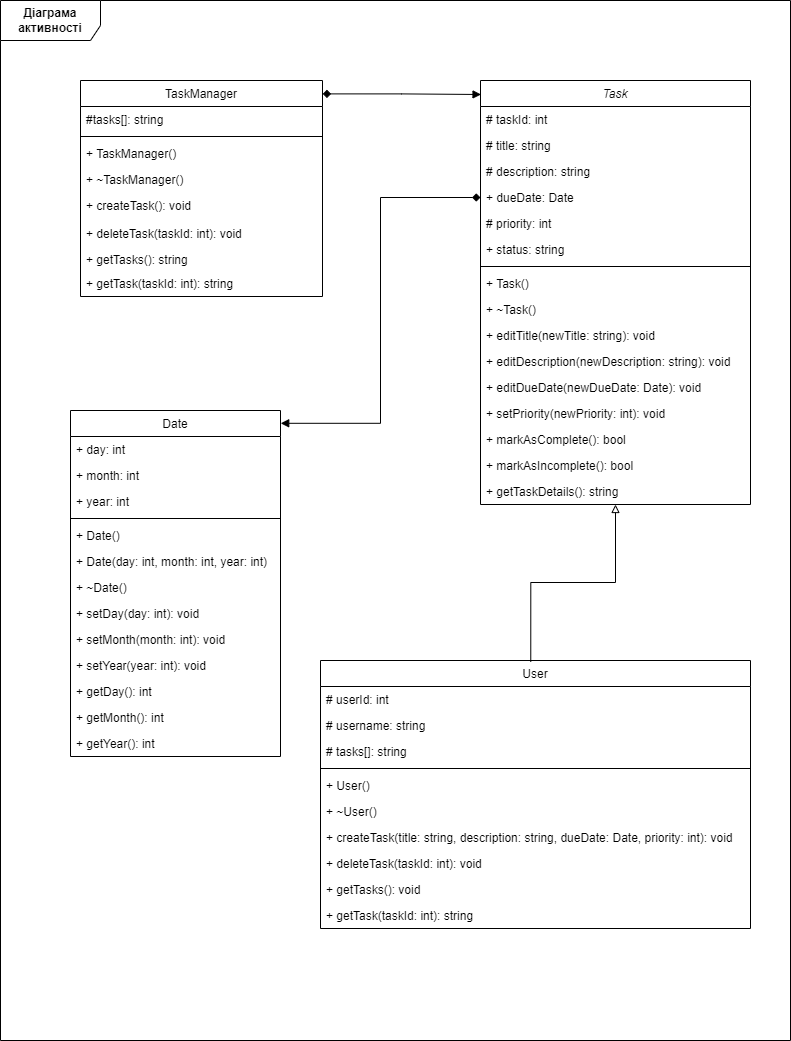

The diagram above was exported from draw.io. Its source (the exported page's mxGraphModel, read from the mxfile embedded in the PNG):
<mxGraphModel dx="1877" dy="1660" grid="1" gridSize="10" guides="1" tooltips="1" connect="1" arrows="1" fold="1" page="1" pageScale="1" pageWidth="827" pageHeight="1169" math="0" shadow="0">
  <root>
    <mxCell id="WIyWlLk6GJQsqaUBKTNV-0" />
    <mxCell id="WIyWlLk6GJQsqaUBKTNV-1" parent="WIyWlLk6GJQsqaUBKTNV-0" />
    <mxCell id="zkfFHV4jXpPFQw0GAbJ--0" value="Task" style="swimlane;fontStyle=2;align=center;verticalAlign=top;childLayout=stackLayout;horizontal=1;startSize=26;horizontalStack=0;resizeParent=1;resizeLast=0;collapsible=1;marginBottom=0;rounded=0;shadow=0;strokeWidth=1;" parent="WIyWlLk6GJQsqaUBKTNV-1" vertex="1">
      <mxGeometry x="-330" y="-1070" width="270" height="424" as="geometry">
        <mxRectangle x="230" y="140" width="160" height="26" as="alternateBounds" />
      </mxGeometry>
    </mxCell>
    <mxCell id="zkfFHV4jXpPFQw0GAbJ--1" value="# taskId: int" style="text;align=left;verticalAlign=top;spacingLeft=4;spacingRight=4;overflow=hidden;rotatable=0;points=[[0,0.5],[1,0.5]];portConstraint=eastwest;" parent="zkfFHV4jXpPFQw0GAbJ--0" vertex="1">
      <mxGeometry y="26" width="270" height="26" as="geometry" />
    </mxCell>
    <mxCell id="zkfFHV4jXpPFQw0GAbJ--2" value="# title: string" style="text;align=left;verticalAlign=top;spacingLeft=4;spacingRight=4;overflow=hidden;rotatable=0;points=[[0,0.5],[1,0.5]];portConstraint=eastwest;rounded=0;shadow=0;html=0;" parent="zkfFHV4jXpPFQw0GAbJ--0" vertex="1">
      <mxGeometry y="52" width="270" height="26" as="geometry" />
    </mxCell>
    <mxCell id="zkfFHV4jXpPFQw0GAbJ--3" value="# description: string" style="text;align=left;verticalAlign=top;spacingLeft=4;spacingRight=4;overflow=hidden;rotatable=0;points=[[0,0.5],[1,0.5]];portConstraint=eastwest;rounded=0;shadow=0;html=0;" parent="zkfFHV4jXpPFQw0GAbJ--0" vertex="1">
      <mxGeometry y="78" width="270" height="26" as="geometry" />
    </mxCell>
    <mxCell id="8G1POGXH0yOdpOXvp3XP-5" value="+ dueDate: Date" style="text;align=left;verticalAlign=top;spacingLeft=4;spacingRight=4;overflow=hidden;rotatable=0;points=[[0,0.5],[1,0.5]];portConstraint=eastwest;rounded=0;shadow=0;html=0;" parent="zkfFHV4jXpPFQw0GAbJ--0" vertex="1">
      <mxGeometry y="104" width="270" height="26" as="geometry" />
    </mxCell>
    <mxCell id="8G1POGXH0yOdpOXvp3XP-6" value="# priority: int" style="text;align=left;verticalAlign=top;spacingLeft=4;spacingRight=4;overflow=hidden;rotatable=0;points=[[0,0.5],[1,0.5]];portConstraint=eastwest;rounded=0;shadow=0;html=0;" parent="zkfFHV4jXpPFQw0GAbJ--0" vertex="1">
      <mxGeometry y="130" width="270" height="26" as="geometry" />
    </mxCell>
    <mxCell id="8G1POGXH0yOdpOXvp3XP-7" value="+ status: string" style="text;align=left;verticalAlign=top;spacingLeft=4;spacingRight=4;overflow=hidden;rotatable=0;points=[[0,0.5],[1,0.5]];portConstraint=eastwest;rounded=0;shadow=0;html=0;" parent="zkfFHV4jXpPFQw0GAbJ--0" vertex="1">
      <mxGeometry y="156" width="270" height="26" as="geometry" />
    </mxCell>
    <mxCell id="zkfFHV4jXpPFQw0GAbJ--4" value="" style="line;html=1;strokeWidth=1;align=left;verticalAlign=middle;spacingTop=-1;spacingLeft=3;spacingRight=3;rotatable=0;labelPosition=right;points=[];portConstraint=eastwest;" parent="zkfFHV4jXpPFQw0GAbJ--0" vertex="1">
      <mxGeometry y="182" width="270" height="8" as="geometry" />
    </mxCell>
    <mxCell id="8G1POGXH0yOdpOXvp3XP-8" value="+ Task()" style="text;align=left;verticalAlign=top;spacingLeft=4;spacingRight=4;overflow=hidden;rotatable=0;points=[[0,0.5],[1,0.5]];portConstraint=eastwest;" parent="zkfFHV4jXpPFQw0GAbJ--0" vertex="1">
      <mxGeometry y="190" width="270" height="26" as="geometry" />
    </mxCell>
    <mxCell id="zkfFHV4jXpPFQw0GAbJ--5" value="+ ~Task()" style="text;align=left;verticalAlign=top;spacingLeft=4;spacingRight=4;overflow=hidden;rotatable=0;points=[[0,0.5],[1,0.5]];portConstraint=eastwest;" parent="zkfFHV4jXpPFQw0GAbJ--0" vertex="1">
      <mxGeometry y="216" width="270" height="26" as="geometry" />
    </mxCell>
    <mxCell id="8G1POGXH0yOdpOXvp3XP-9" value="+ editTitle(newTitle: string): void" style="text;align=left;verticalAlign=top;spacingLeft=4;spacingRight=4;overflow=hidden;rotatable=0;points=[[0,0.5],[1,0.5]];portConstraint=eastwest;" parent="zkfFHV4jXpPFQw0GAbJ--0" vertex="1">
      <mxGeometry y="242" width="270" height="26" as="geometry" />
    </mxCell>
    <mxCell id="8G1POGXH0yOdpOXvp3XP-10" value="+ editDescription(newDescription: string): void" style="text;align=left;verticalAlign=top;spacingLeft=4;spacingRight=4;overflow=hidden;rotatable=0;points=[[0,0.5],[1,0.5]];portConstraint=eastwest;" parent="zkfFHV4jXpPFQw0GAbJ--0" vertex="1">
      <mxGeometry y="268" width="270" height="26" as="geometry" />
    </mxCell>
    <mxCell id="8G1POGXH0yOdpOXvp3XP-11" value="+ editDueDate(newDueDate: Date): void" style="text;align=left;verticalAlign=top;spacingLeft=4;spacingRight=4;overflow=hidden;rotatable=0;points=[[0,0.5],[1,0.5]];portConstraint=eastwest;" parent="zkfFHV4jXpPFQw0GAbJ--0" vertex="1">
      <mxGeometry y="294" width="270" height="26" as="geometry" />
    </mxCell>
    <mxCell id="8G1POGXH0yOdpOXvp3XP-12" value="+ setPriority(newPriority: int): void" style="text;align=left;verticalAlign=top;spacingLeft=4;spacingRight=4;overflow=hidden;rotatable=0;points=[[0,0.5],[1,0.5]];portConstraint=eastwest;" parent="zkfFHV4jXpPFQw0GAbJ--0" vertex="1">
      <mxGeometry y="320" width="270" height="26" as="geometry" />
    </mxCell>
    <mxCell id="8G1POGXH0yOdpOXvp3XP-13" value="+ markAsComplete(): bool" style="text;align=left;verticalAlign=top;spacingLeft=4;spacingRight=4;overflow=hidden;rotatable=0;points=[[0,0.5],[1,0.5]];portConstraint=eastwest;" parent="zkfFHV4jXpPFQw0GAbJ--0" vertex="1">
      <mxGeometry y="346" width="270" height="26" as="geometry" />
    </mxCell>
    <mxCell id="8G1POGXH0yOdpOXvp3XP-14" value="+ markAsIncomplete(): bool" style="text;align=left;verticalAlign=top;spacingLeft=4;spacingRight=4;overflow=hidden;rotatable=0;points=[[0,0.5],[1,0.5]];portConstraint=eastwest;" parent="zkfFHV4jXpPFQw0GAbJ--0" vertex="1">
      <mxGeometry y="372" width="270" height="26" as="geometry" />
    </mxCell>
    <mxCell id="8G1POGXH0yOdpOXvp3XP-15" value="+ getTaskDetails(): string" style="text;align=left;verticalAlign=top;spacingLeft=4;spacingRight=4;overflow=hidden;rotatable=0;points=[[0,0.5],[1,0.5]];portConstraint=eastwest;" parent="zkfFHV4jXpPFQw0GAbJ--0" vertex="1">
      <mxGeometry y="398" width="270" height="26" as="geometry" />
    </mxCell>
    <mxCell id="zkfFHV4jXpPFQw0GAbJ--6" value="User" style="swimlane;fontStyle=0;align=center;verticalAlign=top;childLayout=stackLayout;horizontal=1;startSize=26;horizontalStack=0;resizeParent=1;resizeLast=0;collapsible=1;marginBottom=0;rounded=0;shadow=0;strokeWidth=1;" parent="WIyWlLk6GJQsqaUBKTNV-1" vertex="1">
      <mxGeometry x="-490" y="-490" width="430" height="268" as="geometry">
        <mxRectangle x="130" y="380" width="160" height="26" as="alternateBounds" />
      </mxGeometry>
    </mxCell>
    <mxCell id="zkfFHV4jXpPFQw0GAbJ--7" value="# userId: int" style="text;align=left;verticalAlign=top;spacingLeft=4;spacingRight=4;overflow=hidden;rotatable=0;points=[[0,0.5],[1,0.5]];portConstraint=eastwest;" parent="zkfFHV4jXpPFQw0GAbJ--6" vertex="1">
      <mxGeometry y="26" width="430" height="26" as="geometry" />
    </mxCell>
    <mxCell id="zkfFHV4jXpPFQw0GAbJ--8" value="# username: string" style="text;align=left;verticalAlign=top;spacingLeft=4;spacingRight=4;overflow=hidden;rotatable=0;points=[[0,0.5],[1,0.5]];portConstraint=eastwest;rounded=0;shadow=0;html=0;" parent="zkfFHV4jXpPFQw0GAbJ--6" vertex="1">
      <mxGeometry y="52" width="430" height="26" as="geometry" />
    </mxCell>
    <mxCell id="8G1POGXH0yOdpOXvp3XP-17" value="# tasks[]: string" style="text;align=left;verticalAlign=top;spacingLeft=4;spacingRight=4;overflow=hidden;rotatable=0;points=[[0,0.5],[1,0.5]];portConstraint=eastwest;rounded=0;shadow=0;html=0;" parent="zkfFHV4jXpPFQw0GAbJ--6" vertex="1">
      <mxGeometry y="78" width="430" height="26" as="geometry" />
    </mxCell>
    <mxCell id="zkfFHV4jXpPFQw0GAbJ--9" value="" style="line;html=1;strokeWidth=1;align=left;verticalAlign=middle;spacingTop=-1;spacingLeft=3;spacingRight=3;rotatable=0;labelPosition=right;points=[];portConstraint=eastwest;" parent="zkfFHV4jXpPFQw0GAbJ--6" vertex="1">
      <mxGeometry y="104" width="430" height="8" as="geometry" />
    </mxCell>
    <mxCell id="zkfFHV4jXpPFQw0GAbJ--10" value="+ User()" style="text;align=left;verticalAlign=top;spacingLeft=4;spacingRight=4;overflow=hidden;rotatable=0;points=[[0,0.5],[1,0.5]];portConstraint=eastwest;fontStyle=0" parent="zkfFHV4jXpPFQw0GAbJ--6" vertex="1">
      <mxGeometry y="112" width="430" height="26" as="geometry" />
    </mxCell>
    <mxCell id="zkfFHV4jXpPFQw0GAbJ--11" value="+ ~User()" style="text;align=left;verticalAlign=top;spacingLeft=4;spacingRight=4;overflow=hidden;rotatable=0;points=[[0,0.5],[1,0.5]];portConstraint=eastwest;" parent="zkfFHV4jXpPFQw0GAbJ--6" vertex="1">
      <mxGeometry y="138" width="430" height="26" as="geometry" />
    </mxCell>
    <mxCell id="8G1POGXH0yOdpOXvp3XP-18" value="+ createTask(title: string, description: string, dueDate: Date, priority: int): void" style="text;align=left;verticalAlign=top;spacingLeft=4;spacingRight=4;overflow=hidden;rotatable=0;points=[[0,0.5],[1,0.5]];portConstraint=eastwest;" parent="zkfFHV4jXpPFQw0GAbJ--6" vertex="1">
      <mxGeometry y="164" width="430" height="26" as="geometry" />
    </mxCell>
    <mxCell id="8G1POGXH0yOdpOXvp3XP-19" value="+ deleteTask(taskId: int): void " style="text;align=left;verticalAlign=top;spacingLeft=4;spacingRight=4;overflow=hidden;rotatable=0;points=[[0,0.5],[1,0.5]];portConstraint=eastwest;" parent="zkfFHV4jXpPFQw0GAbJ--6" vertex="1">
      <mxGeometry y="190" width="430" height="26" as="geometry" />
    </mxCell>
    <mxCell id="8G1POGXH0yOdpOXvp3XP-20" value="+ getTasks(): void" style="text;align=left;verticalAlign=top;spacingLeft=4;spacingRight=4;overflow=hidden;rotatable=0;points=[[0,0.5],[1,0.5]];portConstraint=eastwest;" parent="zkfFHV4jXpPFQw0GAbJ--6" vertex="1">
      <mxGeometry y="216" width="430" height="26" as="geometry" />
    </mxCell>
    <mxCell id="8G1POGXH0yOdpOXvp3XP-21" value="+ getTask(taskId: int): string" style="text;align=left;verticalAlign=top;spacingLeft=4;spacingRight=4;overflow=hidden;rotatable=0;points=[[0,0.5],[1,0.5]];portConstraint=eastwest;" parent="zkfFHV4jXpPFQw0GAbJ--6" vertex="1">
      <mxGeometry y="242" width="430" height="26" as="geometry" />
    </mxCell>
    <mxCell id="zkfFHV4jXpPFQw0GAbJ--13" value="Date" style="swimlane;fontStyle=0;align=center;verticalAlign=top;childLayout=stackLayout;horizontal=1;startSize=26;horizontalStack=0;resizeParent=1;resizeLast=0;collapsible=1;marginBottom=0;rounded=0;shadow=0;strokeWidth=1;" parent="WIyWlLk6GJQsqaUBKTNV-1" vertex="1">
      <mxGeometry x="-740" y="-740" width="210" height="346" as="geometry">
        <mxRectangle x="340" y="380" width="170" height="26" as="alternateBounds" />
      </mxGeometry>
    </mxCell>
    <mxCell id="zkfFHV4jXpPFQw0GAbJ--14" value="+ day: int" style="text;align=left;verticalAlign=top;spacingLeft=4;spacingRight=4;overflow=hidden;rotatable=0;points=[[0,0.5],[1,0.5]];portConstraint=eastwest;" parent="zkfFHV4jXpPFQw0GAbJ--13" vertex="1">
      <mxGeometry y="26" width="210" height="26" as="geometry" />
    </mxCell>
    <mxCell id="8G1POGXH0yOdpOXvp3XP-22" value="+ month: int" style="text;align=left;verticalAlign=top;spacingLeft=4;spacingRight=4;overflow=hidden;rotatable=0;points=[[0,0.5],[1,0.5]];portConstraint=eastwest;" parent="zkfFHV4jXpPFQw0GAbJ--13" vertex="1">
      <mxGeometry y="52" width="210" height="26" as="geometry" />
    </mxCell>
    <mxCell id="8G1POGXH0yOdpOXvp3XP-23" value="+ year: int" style="text;align=left;verticalAlign=top;spacingLeft=4;spacingRight=4;overflow=hidden;rotatable=0;points=[[0,0.5],[1,0.5]];portConstraint=eastwest;" parent="zkfFHV4jXpPFQw0GAbJ--13" vertex="1">
      <mxGeometry y="78" width="210" height="26" as="geometry" />
    </mxCell>
    <mxCell id="zkfFHV4jXpPFQw0GAbJ--15" value="" style="line;html=1;strokeWidth=1;align=left;verticalAlign=middle;spacingTop=-1;spacingLeft=3;spacingRight=3;rotatable=0;labelPosition=right;points=[];portConstraint=eastwest;" parent="zkfFHV4jXpPFQw0GAbJ--13" vertex="1">
      <mxGeometry y="104" width="210" height="8" as="geometry" />
    </mxCell>
    <mxCell id="8G1POGXH0yOdpOXvp3XP-24" value="+ Date()" style="text;align=left;verticalAlign=top;spacingLeft=4;spacingRight=4;overflow=hidden;rotatable=0;points=[[0,0.5],[1,0.5]];portConstraint=eastwest;" parent="zkfFHV4jXpPFQw0GAbJ--13" vertex="1">
      <mxGeometry y="112" width="210" height="26" as="geometry" />
    </mxCell>
    <mxCell id="8G1POGXH0yOdpOXvp3XP-32" value="+ Date(day: int, month: int, year: int)" style="text;align=left;verticalAlign=top;spacingLeft=4;spacingRight=4;overflow=hidden;rotatable=0;points=[[0,0.5],[1,0.5]];portConstraint=eastwest;" parent="zkfFHV4jXpPFQw0GAbJ--13" vertex="1">
      <mxGeometry y="138" width="210" height="26" as="geometry" />
    </mxCell>
    <mxCell id="8G1POGXH0yOdpOXvp3XP-25" value="+ ~Date()" style="text;align=left;verticalAlign=top;spacingLeft=4;spacingRight=4;overflow=hidden;rotatable=0;points=[[0,0.5],[1,0.5]];portConstraint=eastwest;" parent="zkfFHV4jXpPFQw0GAbJ--13" vertex="1">
      <mxGeometry y="164" width="210" height="26" as="geometry" />
    </mxCell>
    <mxCell id="8G1POGXH0yOdpOXvp3XP-26" value="+ setDay(day: int): void" style="text;align=left;verticalAlign=top;spacingLeft=4;spacingRight=4;overflow=hidden;rotatable=0;points=[[0,0.5],[1,0.5]];portConstraint=eastwest;" parent="zkfFHV4jXpPFQw0GAbJ--13" vertex="1">
      <mxGeometry y="190" width="210" height="26" as="geometry" />
    </mxCell>
    <mxCell id="8G1POGXH0yOdpOXvp3XP-27" value="+ setMonth(month: int): void" style="text;align=left;verticalAlign=top;spacingLeft=4;spacingRight=4;overflow=hidden;rotatable=0;points=[[0,0.5],[1,0.5]];portConstraint=eastwest;" parent="zkfFHV4jXpPFQw0GAbJ--13" vertex="1">
      <mxGeometry y="216" width="210" height="26" as="geometry" />
    </mxCell>
    <mxCell id="8G1POGXH0yOdpOXvp3XP-28" value="+ setYear(year: int): void" style="text;align=left;verticalAlign=top;spacingLeft=4;spacingRight=4;overflow=hidden;rotatable=0;points=[[0,0.5],[1,0.5]];portConstraint=eastwest;" parent="zkfFHV4jXpPFQw0GAbJ--13" vertex="1">
      <mxGeometry y="242" width="210" height="26" as="geometry" />
    </mxCell>
    <mxCell id="8G1POGXH0yOdpOXvp3XP-29" value="+ getDay(): int" style="text;align=left;verticalAlign=top;spacingLeft=4;spacingRight=4;overflow=hidden;rotatable=0;points=[[0,0.5],[1,0.5]];portConstraint=eastwest;" parent="zkfFHV4jXpPFQw0GAbJ--13" vertex="1">
      <mxGeometry y="268" width="210" height="26" as="geometry" />
    </mxCell>
    <mxCell id="8G1POGXH0yOdpOXvp3XP-30" value="+ getMonth(): int" style="text;align=left;verticalAlign=top;spacingLeft=4;spacingRight=4;overflow=hidden;rotatable=0;points=[[0,0.5],[1,0.5]];portConstraint=eastwest;" parent="zkfFHV4jXpPFQw0GAbJ--13" vertex="1">
      <mxGeometry y="294" width="210" height="26" as="geometry" />
    </mxCell>
    <mxCell id="8G1POGXH0yOdpOXvp3XP-31" value="+ getYear(): int" style="text;align=left;verticalAlign=top;spacingLeft=4;spacingRight=4;overflow=hidden;rotatable=0;points=[[0,0.5],[1,0.5]];portConstraint=eastwest;" parent="zkfFHV4jXpPFQw0GAbJ--13" vertex="1">
      <mxGeometry y="320" width="210" height="26" as="geometry" />
    </mxCell>
    <mxCell id="8G1POGXH0yOdpOXvp3XP-0" value="&lt;b&gt;Діаграма активності&lt;/b&gt;" style="shape=umlFrame;whiteSpace=wrap;html=1;pointerEvents=0;width=100;height=40;" parent="WIyWlLk6GJQsqaUBKTNV-1" vertex="1">
      <mxGeometry x="-810" y="-1150" width="790" height="1040" as="geometry" />
    </mxCell>
    <mxCell id="8G1POGXH0yOdpOXvp3XP-16" value="" style="group" parent="WIyWlLk6GJQsqaUBKTNV-1" vertex="1" connectable="0">
      <mxGeometry x="-730" y="-1070" width="242" height="216" as="geometry" />
    </mxCell>
    <mxCell id="zkfFHV4jXpPFQw0GAbJ--17" value="TaskManager" style="swimlane;fontStyle=0;align=center;verticalAlign=top;childLayout=stackLayout;horizontal=1;startSize=26;horizontalStack=0;resizeParent=1;resizeLast=0;collapsible=1;marginBottom=0;rounded=0;shadow=0;strokeWidth=1;" parent="8G1POGXH0yOdpOXvp3XP-16" vertex="1">
      <mxGeometry width="242" height="216" as="geometry">
        <mxRectangle x="550" y="140" width="160" height="26" as="alternateBounds" />
      </mxGeometry>
    </mxCell>
    <mxCell id="zkfFHV4jXpPFQw0GAbJ--18" value="#tasks[]: string" style="text;align=left;verticalAlign=top;spacingLeft=4;spacingRight=4;overflow=hidden;rotatable=0;points=[[0,0.5],[1,0.5]];portConstraint=eastwest;" parent="zkfFHV4jXpPFQw0GAbJ--17" vertex="1">
      <mxGeometry y="26" width="242" height="26" as="geometry" />
    </mxCell>
    <mxCell id="zkfFHV4jXpPFQw0GAbJ--23" value="" style="line;html=1;strokeWidth=1;align=left;verticalAlign=middle;spacingTop=-1;spacingLeft=3;spacingRight=3;rotatable=0;labelPosition=right;points=[];portConstraint=eastwest;" parent="zkfFHV4jXpPFQw0GAbJ--17" vertex="1">
      <mxGeometry y="52" width="242" height="8" as="geometry" />
    </mxCell>
    <mxCell id="zkfFHV4jXpPFQw0GAbJ--24" value="+ TaskManager()" style="text;align=left;verticalAlign=top;spacingLeft=4;spacingRight=4;overflow=hidden;rotatable=0;points=[[0,0.5],[1,0.5]];portConstraint=eastwest;" parent="zkfFHV4jXpPFQw0GAbJ--17" vertex="1">
      <mxGeometry y="60" width="242" height="26" as="geometry" />
    </mxCell>
    <mxCell id="zkfFHV4jXpPFQw0GAbJ--25" value="+ ~TaskManager()" style="text;align=left;verticalAlign=top;spacingLeft=4;spacingRight=4;overflow=hidden;rotatable=0;points=[[0,0.5],[1,0.5]];portConstraint=eastwest;" parent="zkfFHV4jXpPFQw0GAbJ--17" vertex="1">
      <mxGeometry y="86" width="242" height="26" as="geometry" />
    </mxCell>
    <mxCell id="8G1POGXH0yOdpOXvp3XP-1" value="+ createTask(): void" style="text;align=left;verticalAlign=top;spacingLeft=4;spacingRight=4;overflow=hidden;rotatable=0;points=[[0,0.5],[1,0.5]];portConstraint=eastwest;" parent="8G1POGXH0yOdpOXvp3XP-16" vertex="1">
      <mxGeometry y="112" width="242" height="26" as="geometry" />
    </mxCell>
    <mxCell id="8G1POGXH0yOdpOXvp3XP-2" value="+ deleteTask(taskId: int): void" style="text;align=left;verticalAlign=top;spacingLeft=4;spacingRight=4;overflow=hidden;rotatable=0;points=[[0,0.5],[1,0.5]];portConstraint=eastwest;" parent="8G1POGXH0yOdpOXvp3XP-16" vertex="1">
      <mxGeometry y="140" width="242" height="26" as="geometry" />
    </mxCell>
    <mxCell id="8G1POGXH0yOdpOXvp3XP-3" value="+ getTasks(): string" style="text;align=left;verticalAlign=top;spacingLeft=4;spacingRight=4;overflow=hidden;rotatable=0;points=[[0,0.5],[1,0.5]];portConstraint=eastwest;" parent="8G1POGXH0yOdpOXvp3XP-16" vertex="1">
      <mxGeometry y="166" width="242" height="26" as="geometry" />
    </mxCell>
    <mxCell id="8G1POGXH0yOdpOXvp3XP-4" value="+ getTask(taskId: int): string" style="text;align=left;verticalAlign=top;spacingLeft=4;spacingRight=4;overflow=hidden;rotatable=0;points=[[0,0.5],[1,0.5]];portConstraint=eastwest;" parent="8G1POGXH0yOdpOXvp3XP-16" vertex="1">
      <mxGeometry y="190" width="242" height="26" as="geometry" />
    </mxCell>
    <mxCell id="8G1POGXH0yOdpOXvp3XP-37" style="edgeStyle=orthogonalEdgeStyle;rounded=0;orthogonalLoop=1;jettySize=auto;html=1;entryX=1.001;entryY=0.037;entryDx=0;entryDy=0;entryPerimeter=0;exitX=0;exitY=0.5;exitDx=0;exitDy=0;startArrow=diamond;startFill=1;endArrow=block;endFill=1;" parent="WIyWlLk6GJQsqaUBKTNV-1" source="8G1POGXH0yOdpOXvp3XP-5" target="zkfFHV4jXpPFQw0GAbJ--13" edge="1">
      <mxGeometry relative="1" as="geometry" />
    </mxCell>
    <mxCell id="8G1POGXH0yOdpOXvp3XP-38" style="edgeStyle=orthogonalEdgeStyle;rounded=0;orthogonalLoop=1;jettySize=auto;html=1;entryX=0.002;entryY=0.033;entryDx=0;entryDy=0;entryPerimeter=0;exitX=1.001;exitY=0.062;exitDx=0;exitDy=0;startArrow=diamond;startFill=1;endArrow=block;endFill=1;exitPerimeter=0;" parent="WIyWlLk6GJQsqaUBKTNV-1" source="zkfFHV4jXpPFQw0GAbJ--17" target="zkfFHV4jXpPFQw0GAbJ--0" edge="1">
      <mxGeometry relative="1" as="geometry">
        <mxPoint x="-320" y="-943" as="sourcePoint" />
        <mxPoint x="-520" y="-717" as="targetPoint" />
      </mxGeometry>
    </mxCell>
    <mxCell id="8G1POGXH0yOdpOXvp3XP-39" style="edgeStyle=orthogonalEdgeStyle;rounded=0;orthogonalLoop=1;jettySize=auto;html=1;exitX=0.489;exitY=0.005;exitDx=0;exitDy=0;startArrow=none;startFill=0;endArrow=block;endFill=0;exitPerimeter=0;" parent="WIyWlLk6GJQsqaUBKTNV-1" source="zkfFHV4jXpPFQw0GAbJ--6" edge="1">
      <mxGeometry relative="1" as="geometry">
        <mxPoint x="-478" y="-1047" as="sourcePoint" />
        <mxPoint x="-195" y="-646" as="targetPoint" />
        <Array as="points">
          <mxPoint x="-280" y="-568" />
          <mxPoint x="-195" y="-568" />
          <mxPoint x="-195" y="-646" />
        </Array>
      </mxGeometry>
    </mxCell>
  </root>
</mxGraphModel>